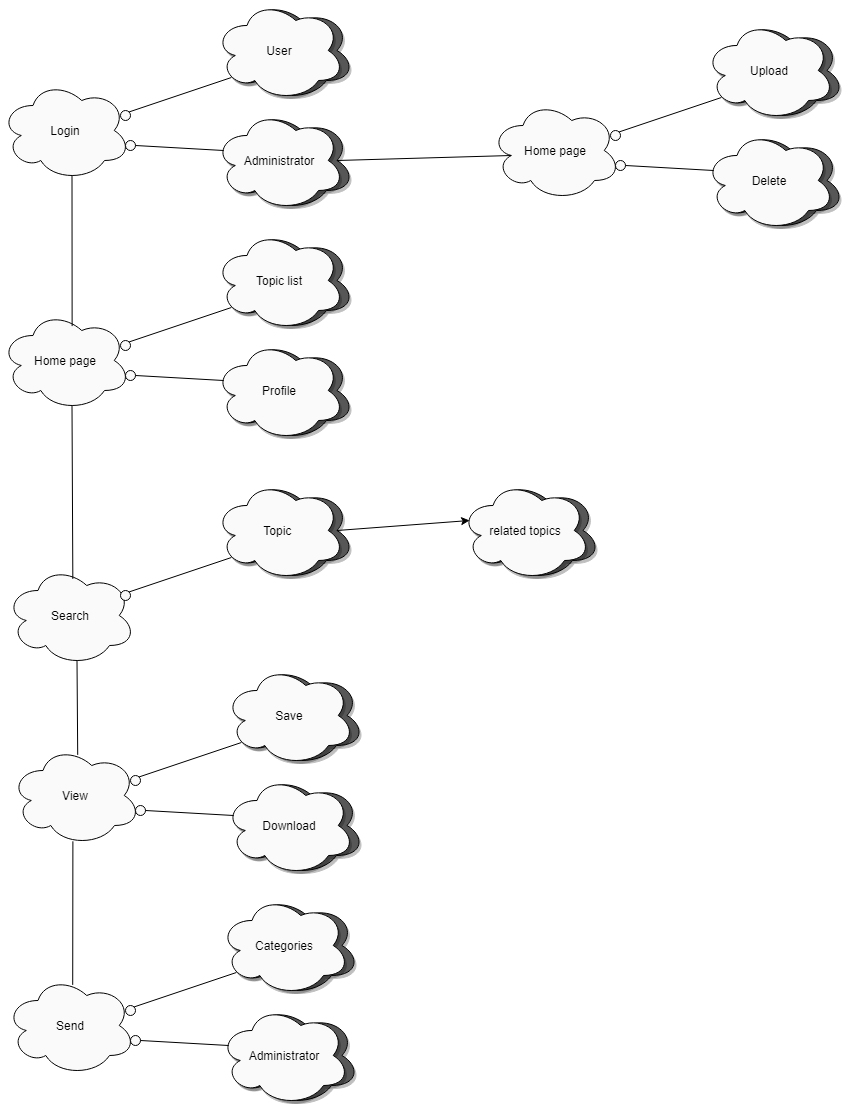

The diagram above was exported from draw.io. Its source (the exported page's mxGraphModel, read from the mxfile embedded in the PNG):
<mxGraphModel dx="1278" dy="1749" grid="1" gridSize="10" guides="1" tooltips="1" connect="1" arrows="1" fold="1" page="1" pageScale="1" pageWidth="827" pageHeight="1169" math="0" shadow="0">
  <root>
    <mxCell id="0" />
    <mxCell id="1" parent="0" />
    <mxCell id="URgDnFfjtLhtKKkiyEoS-3" value="" style="ellipse;shape=cloud;whiteSpace=wrap;html=1;fillColor=#575757;shadow=1;" vertex="1" parent="1">
      <mxGeometry x="314" y="-1130" width="140" height="100" as="geometry" />
    </mxCell>
    <mxCell id="URgDnFfjtLhtKKkiyEoS-4" value="Login" style="ellipse;shape=cloud;whiteSpace=wrap;html=1;fillColor=#FAFAFA;strokeColor=#000000;rotation=0;shadow=0;" vertex="1" parent="1">
      <mxGeometry x="100" y="-1050" width="130" height="100" as="geometry" />
    </mxCell>
    <mxCell id="URgDnFfjtLhtKKkiyEoS-5" value="User" style="ellipse;shape=cloud;whiteSpace=wrap;html=1;fillColor=#FAFAFA;strokeColor=#000000;rotation=0;shadow=1;" vertex="1" parent="1">
      <mxGeometry x="314" y="-1130" width="130" height="100" as="geometry" />
    </mxCell>
    <mxCell id="URgDnFfjtLhtKKkiyEoS-6" value="" style="ellipse;shape=cloud;whiteSpace=wrap;html=1;fillColor=#575757;shadow=1;" vertex="1" parent="1">
      <mxGeometry x="314" y="-1020" width="140" height="100" as="geometry" />
    </mxCell>
    <mxCell id="URgDnFfjtLhtKKkiyEoS-7" value="Administrator" style="ellipse;shape=cloud;whiteSpace=wrap;html=1;fillColor=#FAFAFA;strokeColor=#000000;rotation=0;shadow=1;" vertex="1" parent="1">
      <mxGeometry x="314" y="-1020" width="130" height="100" as="geometry" />
    </mxCell>
    <mxCell id="URgDnFfjtLhtKKkiyEoS-9" value="" style="ellipse;whiteSpace=wrap;html=1;aspect=fixed;shadow=0;strokeColor=#000000;fillColor=#FAFAFA;" vertex="1" parent="1">
      <mxGeometry x="220" y="-1020" width="10" height="10" as="geometry" />
    </mxCell>
    <mxCell id="URgDnFfjtLhtKKkiyEoS-12" value="" style="ellipse;whiteSpace=wrap;html=1;aspect=fixed;shadow=0;strokeColor=#000000;fillColor=#FAFAFA;" vertex="1" parent="1">
      <mxGeometry x="225" y="-990" width="10" height="10" as="geometry" />
    </mxCell>
    <mxCell id="URgDnFfjtLhtKKkiyEoS-13" value="" style="endArrow=none;html=1;exitX=1;exitY=0.5;exitDx=0;exitDy=0;entryX=0.07;entryY=0.4;entryDx=0;entryDy=0;entryPerimeter=0;" edge="1" parent="1" source="URgDnFfjtLhtKKkiyEoS-12" target="URgDnFfjtLhtKKkiyEoS-7">
      <mxGeometry width="50" height="50" relative="1" as="geometry">
        <mxPoint x="260" y="-810" as="sourcePoint" />
        <mxPoint x="310" y="-860" as="targetPoint" />
      </mxGeometry>
    </mxCell>
    <mxCell id="URgDnFfjtLhtKKkiyEoS-14" value="" style="endArrow=none;html=1;exitX=1;exitY=0;exitDx=0;exitDy=0;entryX=0.13;entryY=0.77;entryDx=0;entryDy=0;entryPerimeter=0;" edge="1" parent="1" source="URgDnFfjtLhtKKkiyEoS-9" target="URgDnFfjtLhtKKkiyEoS-5">
      <mxGeometry width="50" height="50" relative="1" as="geometry">
        <mxPoint x="260" y="-1020" as="sourcePoint" />
        <mxPoint x="348.0999999999999" y="-1015" as="targetPoint" />
      </mxGeometry>
    </mxCell>
    <mxCell id="URgDnFfjtLhtKKkiyEoS-15" value="" style="ellipse;shape=cloud;whiteSpace=wrap;html=1;fillColor=#575757;shadow=1;" vertex="1" parent="1">
      <mxGeometry x="314" y="-900" width="140" height="100" as="geometry" />
    </mxCell>
    <mxCell id="URgDnFfjtLhtKKkiyEoS-16" value="Home page" style="ellipse;shape=cloud;whiteSpace=wrap;html=1;fillColor=#FAFAFA;strokeColor=#000000;rotation=0;shadow=0;" vertex="1" parent="1">
      <mxGeometry x="100" y="-820" width="130" height="100" as="geometry" />
    </mxCell>
    <mxCell id="URgDnFfjtLhtKKkiyEoS-17" value="Topic list" style="ellipse;shape=cloud;whiteSpace=wrap;html=1;fillColor=#FAFAFA;strokeColor=#000000;rotation=0;shadow=1;" vertex="1" parent="1">
      <mxGeometry x="314" y="-900" width="130" height="100" as="geometry" />
    </mxCell>
    <mxCell id="URgDnFfjtLhtKKkiyEoS-18" value="" style="ellipse;shape=cloud;whiteSpace=wrap;html=1;fillColor=#575757;shadow=1;" vertex="1" parent="1">
      <mxGeometry x="314" y="-790" width="140" height="100" as="geometry" />
    </mxCell>
    <mxCell id="URgDnFfjtLhtKKkiyEoS-19" value="Profile" style="ellipse;shape=cloud;whiteSpace=wrap;html=1;fillColor=#FAFAFA;strokeColor=#000000;rotation=0;shadow=1;" vertex="1" parent="1">
      <mxGeometry x="314" y="-790" width="130" height="100" as="geometry" />
    </mxCell>
    <mxCell id="URgDnFfjtLhtKKkiyEoS-20" value="" style="ellipse;whiteSpace=wrap;html=1;aspect=fixed;shadow=0;strokeColor=#000000;fillColor=#FAFAFA;" vertex="1" parent="1">
      <mxGeometry x="220" y="-790" width="10" height="10" as="geometry" />
    </mxCell>
    <mxCell id="URgDnFfjtLhtKKkiyEoS-21" value="" style="ellipse;whiteSpace=wrap;html=1;aspect=fixed;shadow=0;strokeColor=#000000;fillColor=#FAFAFA;" vertex="1" parent="1">
      <mxGeometry x="225" y="-760" width="10" height="10" as="geometry" />
    </mxCell>
    <mxCell id="URgDnFfjtLhtKKkiyEoS-22" value="" style="endArrow=none;html=1;exitX=1;exitY=0.5;exitDx=0;exitDy=0;entryX=0.07;entryY=0.4;entryDx=0;entryDy=0;entryPerimeter=0;" edge="1" parent="1" source="URgDnFfjtLhtKKkiyEoS-21" target="URgDnFfjtLhtKKkiyEoS-19">
      <mxGeometry width="50" height="50" relative="1" as="geometry">
        <mxPoint x="260" y="-580" as="sourcePoint" />
        <mxPoint x="310" y="-630" as="targetPoint" />
      </mxGeometry>
    </mxCell>
    <mxCell id="URgDnFfjtLhtKKkiyEoS-23" value="" style="endArrow=none;html=1;exitX=1;exitY=0;exitDx=0;exitDy=0;entryX=0.13;entryY=0.77;entryDx=0;entryDy=0;entryPerimeter=0;" edge="1" parent="1" source="URgDnFfjtLhtKKkiyEoS-20" target="URgDnFfjtLhtKKkiyEoS-17">
      <mxGeometry width="50" height="50" relative="1" as="geometry">
        <mxPoint x="260" y="-790" as="sourcePoint" />
        <mxPoint x="348.0999999999999" y="-785" as="targetPoint" />
      </mxGeometry>
    </mxCell>
    <mxCell id="URgDnFfjtLhtKKkiyEoS-24" value="" style="endArrow=none;html=1;exitX=0.551;exitY=0.156;exitDx=0;exitDy=0;exitPerimeter=0;entryX=0.55;entryY=0.95;entryDx=0;entryDy=0;entryPerimeter=0;" edge="1" parent="1" source="URgDnFfjtLhtKKkiyEoS-16" target="URgDnFfjtLhtKKkiyEoS-4">
      <mxGeometry width="50" height="50" relative="1" as="geometry">
        <mxPoint x="110" y="-840" as="sourcePoint" />
        <mxPoint x="160" y="-890" as="targetPoint" />
      </mxGeometry>
    </mxCell>
    <mxCell id="URgDnFfjtLhtKKkiyEoS-25" value="" style="ellipse;shape=cloud;whiteSpace=wrap;html=1;fillColor=#575757;shadow=1;" vertex="1" parent="1">
      <mxGeometry x="314" y="-650" width="140" height="100" as="geometry" />
    </mxCell>
    <mxCell id="URgDnFfjtLhtKKkiyEoS-26" value="Search" style="ellipse;shape=cloud;whiteSpace=wrap;html=1;fillColor=#FAFAFA;strokeColor=#000000;rotation=0;shadow=0;" vertex="1" parent="1">
      <mxGeometry x="105" y="-565" width="130" height="100" as="geometry" />
    </mxCell>
    <mxCell id="URgDnFfjtLhtKKkiyEoS-27" value="Topic&amp;nbsp;" style="ellipse;shape=cloud;whiteSpace=wrap;html=1;fillColor=#FAFAFA;strokeColor=#000000;rotation=0;shadow=1;" vertex="1" parent="1">
      <mxGeometry x="314" y="-650" width="130" height="100" as="geometry" />
    </mxCell>
    <mxCell id="URgDnFfjtLhtKKkiyEoS-28" value="" style="ellipse;shape=cloud;whiteSpace=wrap;html=1;fillColor=#575757;shadow=1;" vertex="1" parent="1">
      <mxGeometry x="560" y="-650" width="140" height="100" as="geometry" />
    </mxCell>
    <mxCell id="URgDnFfjtLhtKKkiyEoS-29" value="related topics" style="ellipse;shape=cloud;whiteSpace=wrap;html=1;fillColor=#FAFAFA;strokeColor=#000000;rotation=0;shadow=1;" vertex="1" parent="1">
      <mxGeometry x="560" y="-650" width="130" height="100" as="geometry" />
    </mxCell>
    <mxCell id="URgDnFfjtLhtKKkiyEoS-30" value="" style="ellipse;whiteSpace=wrap;html=1;aspect=fixed;shadow=0;strokeColor=#000000;fillColor=#FAFAFA;" vertex="1" parent="1">
      <mxGeometry x="220" y="-540" width="10" height="10" as="geometry" />
    </mxCell>
    <mxCell id="URgDnFfjtLhtKKkiyEoS-33" value="" style="endArrow=none;html=1;exitX=1;exitY=0;exitDx=0;exitDy=0;entryX=0.13;entryY=0.77;entryDx=0;entryDy=0;entryPerimeter=0;" edge="1" parent="1" source="URgDnFfjtLhtKKkiyEoS-30" target="URgDnFfjtLhtKKkiyEoS-27">
      <mxGeometry width="50" height="50" relative="1" as="geometry">
        <mxPoint x="260" y="-540" as="sourcePoint" />
        <mxPoint x="348.0999999999999" y="-535" as="targetPoint" />
      </mxGeometry>
    </mxCell>
    <mxCell id="URgDnFfjtLhtKKkiyEoS-35" value="" style="endArrow=none;html=1;entryX=0.55;entryY=0.95;entryDx=0;entryDy=0;entryPerimeter=0;exitX=0.518;exitY=0.134;exitDx=0;exitDy=0;exitPerimeter=0;" edge="1" parent="1" source="URgDnFfjtLhtKKkiyEoS-26" target="URgDnFfjtLhtKKkiyEoS-16">
      <mxGeometry width="50" height="50" relative="1" as="geometry">
        <mxPoint x="140" y="-600" as="sourcePoint" />
        <mxPoint x="190" y="-650" as="targetPoint" />
      </mxGeometry>
    </mxCell>
    <mxCell id="URgDnFfjtLhtKKkiyEoS-36" value="" style="endArrow=classic;html=1;exitX=0.875;exitY=0.5;exitDx=0;exitDy=0;exitPerimeter=0;entryX=0.07;entryY=0.4;entryDx=0;entryDy=0;entryPerimeter=0;" edge="1" parent="1" source="URgDnFfjtLhtKKkiyEoS-25" target="URgDnFfjtLhtKKkiyEoS-29">
      <mxGeometry width="50" height="50" relative="1" as="geometry">
        <mxPoint x="480" y="-420" as="sourcePoint" />
        <mxPoint x="530" y="-470" as="targetPoint" />
      </mxGeometry>
    </mxCell>
    <mxCell id="URgDnFfjtLhtKKkiyEoS-37" value="" style="ellipse;shape=cloud;whiteSpace=wrap;html=1;fillColor=#575757;shadow=1;" vertex="1" parent="1">
      <mxGeometry x="324" y="-465" width="140" height="100" as="geometry" />
    </mxCell>
    <mxCell id="URgDnFfjtLhtKKkiyEoS-38" value="View" style="ellipse;shape=cloud;whiteSpace=wrap;html=1;fillColor=#FAFAFA;strokeColor=#000000;rotation=0;shadow=0;" vertex="1" parent="1">
      <mxGeometry x="110" y="-385" width="130" height="100" as="geometry" />
    </mxCell>
    <mxCell id="URgDnFfjtLhtKKkiyEoS-39" value="Save" style="ellipse;shape=cloud;whiteSpace=wrap;html=1;fillColor=#FAFAFA;strokeColor=#000000;rotation=0;shadow=1;" vertex="1" parent="1">
      <mxGeometry x="324" y="-465" width="130" height="100" as="geometry" />
    </mxCell>
    <mxCell id="URgDnFfjtLhtKKkiyEoS-40" value="" style="ellipse;shape=cloud;whiteSpace=wrap;html=1;fillColor=#575757;shadow=1;" vertex="1" parent="1">
      <mxGeometry x="324" y="-355" width="140" height="100" as="geometry" />
    </mxCell>
    <mxCell id="URgDnFfjtLhtKKkiyEoS-41" value="Download" style="ellipse;shape=cloud;whiteSpace=wrap;html=1;fillColor=#FAFAFA;strokeColor=#000000;rotation=0;shadow=1;" vertex="1" parent="1">
      <mxGeometry x="324" y="-355" width="130" height="100" as="geometry" />
    </mxCell>
    <mxCell id="URgDnFfjtLhtKKkiyEoS-42" value="" style="ellipse;whiteSpace=wrap;html=1;aspect=fixed;shadow=0;strokeColor=#000000;fillColor=#FAFAFA;" vertex="1" parent="1">
      <mxGeometry x="230" y="-355" width="10" height="10" as="geometry" />
    </mxCell>
    <mxCell id="URgDnFfjtLhtKKkiyEoS-43" value="" style="ellipse;whiteSpace=wrap;html=1;aspect=fixed;shadow=0;strokeColor=#000000;fillColor=#FAFAFA;" vertex="1" parent="1">
      <mxGeometry x="235" y="-325" width="10" height="10" as="geometry" />
    </mxCell>
    <mxCell id="URgDnFfjtLhtKKkiyEoS-44" value="" style="endArrow=none;html=1;exitX=1;exitY=0.5;exitDx=0;exitDy=0;entryX=0.07;entryY=0.4;entryDx=0;entryDy=0;entryPerimeter=0;" edge="1" parent="1" source="URgDnFfjtLhtKKkiyEoS-43" target="URgDnFfjtLhtKKkiyEoS-41">
      <mxGeometry width="50" height="50" relative="1" as="geometry">
        <mxPoint x="270" y="-145" as="sourcePoint" />
        <mxPoint x="320" y="-195" as="targetPoint" />
      </mxGeometry>
    </mxCell>
    <mxCell id="URgDnFfjtLhtKKkiyEoS-45" value="" style="endArrow=none;html=1;exitX=1;exitY=0;exitDx=0;exitDy=0;entryX=0.13;entryY=0.77;entryDx=0;entryDy=0;entryPerimeter=0;" edge="1" parent="1" source="URgDnFfjtLhtKKkiyEoS-42" target="URgDnFfjtLhtKKkiyEoS-39">
      <mxGeometry width="50" height="50" relative="1" as="geometry">
        <mxPoint x="270" y="-355" as="sourcePoint" />
        <mxPoint x="358.0999999999999" y="-350" as="targetPoint" />
      </mxGeometry>
    </mxCell>
    <mxCell id="URgDnFfjtLhtKKkiyEoS-46" value="" style="endArrow=none;html=1;entryX=0.55;entryY=0.95;entryDx=0;entryDy=0;entryPerimeter=0;exitX=0.517;exitY=0.094;exitDx=0;exitDy=0;exitPerimeter=0;" edge="1" parent="1" source="URgDnFfjtLhtKKkiyEoS-38" target="URgDnFfjtLhtKKkiyEoS-26">
      <mxGeometry width="50" height="50" relative="1" as="geometry">
        <mxPoint x="80" y="-370" as="sourcePoint" />
        <mxPoint x="130" y="-420" as="targetPoint" />
      </mxGeometry>
    </mxCell>
    <mxCell id="URgDnFfjtLhtKKkiyEoS-47" value="" style="ellipse;shape=cloud;whiteSpace=wrap;html=1;fillColor=#575757;shadow=1;" vertex="1" parent="1">
      <mxGeometry x="319" y="-235" width="140" height="100" as="geometry" />
    </mxCell>
    <mxCell id="URgDnFfjtLhtKKkiyEoS-48" value="Send" style="ellipse;shape=cloud;whiteSpace=wrap;html=1;fillColor=#FAFAFA;strokeColor=#000000;rotation=0;shadow=0;" vertex="1" parent="1">
      <mxGeometry x="105" y="-155" width="130" height="100" as="geometry" />
    </mxCell>
    <mxCell id="URgDnFfjtLhtKKkiyEoS-49" value="Categories" style="ellipse;shape=cloud;whiteSpace=wrap;html=1;fillColor=#FAFAFA;strokeColor=#000000;rotation=0;shadow=1;" vertex="1" parent="1">
      <mxGeometry x="319" y="-235" width="130" height="100" as="geometry" />
    </mxCell>
    <mxCell id="URgDnFfjtLhtKKkiyEoS-50" value="" style="ellipse;shape=cloud;whiteSpace=wrap;html=1;fillColor=#575757;shadow=1;" vertex="1" parent="1">
      <mxGeometry x="319" y="-125" width="140" height="100" as="geometry" />
    </mxCell>
    <mxCell id="URgDnFfjtLhtKKkiyEoS-51" value="Administrator" style="ellipse;shape=cloud;whiteSpace=wrap;html=1;fillColor=#FAFAFA;strokeColor=#000000;rotation=0;shadow=1;" vertex="1" parent="1">
      <mxGeometry x="319" y="-125" width="130" height="100" as="geometry" />
    </mxCell>
    <mxCell id="URgDnFfjtLhtKKkiyEoS-52" value="" style="ellipse;whiteSpace=wrap;html=1;aspect=fixed;shadow=0;strokeColor=#000000;fillColor=#FAFAFA;" vertex="1" parent="1">
      <mxGeometry x="225" y="-125" width="10" height="10" as="geometry" />
    </mxCell>
    <mxCell id="URgDnFfjtLhtKKkiyEoS-53" value="" style="ellipse;whiteSpace=wrap;html=1;aspect=fixed;shadow=0;strokeColor=#000000;fillColor=#FAFAFA;" vertex="1" parent="1">
      <mxGeometry x="230" y="-95" width="10" height="10" as="geometry" />
    </mxCell>
    <mxCell id="URgDnFfjtLhtKKkiyEoS-54" value="" style="endArrow=none;html=1;exitX=1;exitY=0.5;exitDx=0;exitDy=0;entryX=0.07;entryY=0.4;entryDx=0;entryDy=0;entryPerimeter=0;" edge="1" parent="1" source="URgDnFfjtLhtKKkiyEoS-53" target="URgDnFfjtLhtKKkiyEoS-51">
      <mxGeometry width="50" height="50" relative="1" as="geometry">
        <mxPoint x="265" y="85" as="sourcePoint" />
        <mxPoint x="315" y="35" as="targetPoint" />
      </mxGeometry>
    </mxCell>
    <mxCell id="URgDnFfjtLhtKKkiyEoS-55" value="" style="endArrow=none;html=1;exitX=1;exitY=0;exitDx=0;exitDy=0;entryX=0.13;entryY=0.77;entryDx=0;entryDy=0;entryPerimeter=0;" edge="1" parent="1" source="URgDnFfjtLhtKKkiyEoS-52" target="URgDnFfjtLhtKKkiyEoS-49">
      <mxGeometry width="50" height="50" relative="1" as="geometry">
        <mxPoint x="265" y="-125" as="sourcePoint" />
        <mxPoint x="353.0999999999999" y="-120" as="targetPoint" />
      </mxGeometry>
    </mxCell>
    <mxCell id="URgDnFfjtLhtKKkiyEoS-56" value="" style="endArrow=none;html=1;entryX=0.48;entryY=0.958;entryDx=0;entryDy=0;entryPerimeter=0;exitX=0.517;exitY=0.094;exitDx=0;exitDy=0;exitPerimeter=0;" edge="1" parent="1" source="URgDnFfjtLhtKKkiyEoS-48" target="URgDnFfjtLhtKKkiyEoS-38">
      <mxGeometry width="50" height="50" relative="1" as="geometry">
        <mxPoint x="75" y="-140" as="sourcePoint" />
        <mxPoint x="171.5" y="-240" as="targetPoint" />
      </mxGeometry>
    </mxCell>
    <mxCell id="URgDnFfjtLhtKKkiyEoS-57" value="" style="ellipse;shape=cloud;whiteSpace=wrap;html=1;fillColor=#575757;shadow=1;" vertex="1" parent="1">
      <mxGeometry x="804" y="-1110" width="140" height="100" as="geometry" />
    </mxCell>
    <mxCell id="URgDnFfjtLhtKKkiyEoS-58" value="Home page" style="ellipse;shape=cloud;whiteSpace=wrap;html=1;fillColor=#FAFAFA;strokeColor=#000000;rotation=0;shadow=0;" vertex="1" parent="1">
      <mxGeometry x="590" y="-1030" width="130" height="100" as="geometry" />
    </mxCell>
    <mxCell id="URgDnFfjtLhtKKkiyEoS-59" value="Upload" style="ellipse;shape=cloud;whiteSpace=wrap;html=1;fillColor=#FAFAFA;strokeColor=#000000;rotation=0;shadow=1;" vertex="1" parent="1">
      <mxGeometry x="804" y="-1110" width="130" height="100" as="geometry" />
    </mxCell>
    <mxCell id="URgDnFfjtLhtKKkiyEoS-60" value="" style="ellipse;shape=cloud;whiteSpace=wrap;html=1;fillColor=#575757;shadow=1;" vertex="1" parent="1">
      <mxGeometry x="804" y="-1000" width="140" height="100" as="geometry" />
    </mxCell>
    <mxCell id="URgDnFfjtLhtKKkiyEoS-61" value="Delete" style="ellipse;shape=cloud;whiteSpace=wrap;html=1;fillColor=#FAFAFA;strokeColor=#000000;rotation=0;shadow=1;" vertex="1" parent="1">
      <mxGeometry x="804" y="-1000" width="130" height="100" as="geometry" />
    </mxCell>
    <mxCell id="URgDnFfjtLhtKKkiyEoS-62" value="" style="ellipse;whiteSpace=wrap;html=1;aspect=fixed;shadow=0;strokeColor=#000000;fillColor=#FAFAFA;" vertex="1" parent="1">
      <mxGeometry x="710" y="-1000" width="10" height="10" as="geometry" />
    </mxCell>
    <mxCell id="URgDnFfjtLhtKKkiyEoS-63" value="" style="ellipse;whiteSpace=wrap;html=1;aspect=fixed;shadow=0;strokeColor=#000000;fillColor=#FAFAFA;" vertex="1" parent="1">
      <mxGeometry x="715" y="-970" width="10" height="10" as="geometry" />
    </mxCell>
    <mxCell id="URgDnFfjtLhtKKkiyEoS-64" value="" style="endArrow=none;html=1;exitX=1;exitY=0.5;exitDx=0;exitDy=0;entryX=0.07;entryY=0.4;entryDx=0;entryDy=0;entryPerimeter=0;" edge="1" parent="1" source="URgDnFfjtLhtKKkiyEoS-63" target="URgDnFfjtLhtKKkiyEoS-61">
      <mxGeometry width="50" height="50" relative="1" as="geometry">
        <mxPoint x="750" y="-790" as="sourcePoint" />
        <mxPoint x="800" y="-840" as="targetPoint" />
      </mxGeometry>
    </mxCell>
    <mxCell id="URgDnFfjtLhtKKkiyEoS-65" value="" style="endArrow=none;html=1;exitX=1;exitY=0;exitDx=0;exitDy=0;entryX=0.13;entryY=0.77;entryDx=0;entryDy=0;entryPerimeter=0;" edge="1" parent="1" source="URgDnFfjtLhtKKkiyEoS-62" target="URgDnFfjtLhtKKkiyEoS-59">
      <mxGeometry width="50" height="50" relative="1" as="geometry">
        <mxPoint x="750" y="-1000" as="sourcePoint" />
        <mxPoint x="838.0999999999999" y="-995" as="targetPoint" />
      </mxGeometry>
    </mxCell>
    <mxCell id="URgDnFfjtLhtKKkiyEoS-66" value="" style="endArrow=none;html=1;exitX=0.875;exitY=0.5;exitDx=0;exitDy=0;exitPerimeter=0;entryX=0.16;entryY=0.55;entryDx=0;entryDy=0;entryPerimeter=0;" edge="1" parent="1" source="URgDnFfjtLhtKKkiyEoS-6" target="URgDnFfjtLhtKKkiyEoS-58">
      <mxGeometry width="50" height="50" relative="1" as="geometry">
        <mxPoint x="530" y="-870" as="sourcePoint" />
        <mxPoint x="580" y="-920" as="targetPoint" />
      </mxGeometry>
    </mxCell>
  </root>
</mxGraphModel>